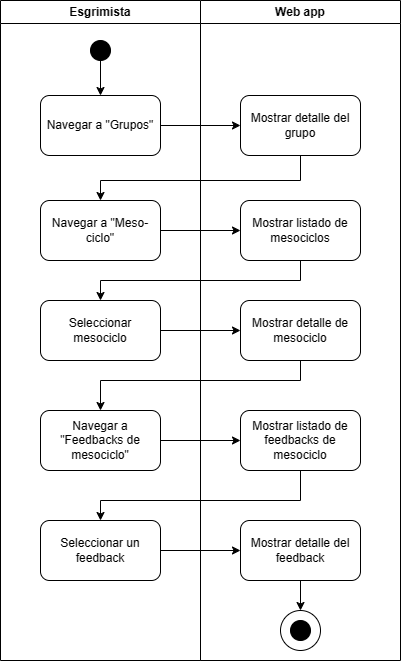

The diagram above was exported from draw.io. Its source (the exported page's mxGraphModel, read from the mxfile embedded in the PNG):
<mxGraphModel dx="1809" dy="1066" grid="1" gridSize="10" guides="1" tooltips="1" connect="1" arrows="1" fold="1" page="1" pageScale="1" pageWidth="850" pageHeight="1100" math="0" shadow="0">
  <root>
    <mxCell id="0" />
    <mxCell id="1" parent="0" />
    <mxCell id="2" value="" style="edgeStyle=orthogonalEdgeStyle;rounded=0;orthogonalLoop=1;jettySize=auto;html=1;" edge="1" source="3" target="14" parent="1">
      <mxGeometry relative="1" as="geometry" />
    </mxCell>
    <mxCell id="3" value="Navegar a &quot;Grupos&quot;" style="rounded=1;whiteSpace=wrap;html=1;" vertex="1" parent="1">
      <mxGeometry x="1135" y="205" width="120" height="60" as="geometry" />
    </mxCell>
    <mxCell id="4" value="" style="edgeStyle=orthogonalEdgeStyle;rounded=0;orthogonalLoop=1;jettySize=auto;html=1;" edge="1" source="5" target="15" parent="1">
      <mxGeometry relative="1" as="geometry" />
    </mxCell>
    <mxCell id="5" value="Navegar a &quot;Meso-ciclo&quot;" style="rounded=1;whiteSpace=wrap;html=1;" vertex="1" parent="1">
      <mxGeometry x="1135" y="310" width="120" height="60" as="geometry" />
    </mxCell>
    <mxCell id="6" value="" style="ellipse;whiteSpace=wrap;html=1;aspect=fixed;fillColor=#000000;" vertex="1" parent="1">
      <mxGeometry x="1185" y="150" width="20" height="20" as="geometry" />
    </mxCell>
    <mxCell id="7" value="" style="edgeStyle=orthogonalEdgeStyle;rounded=0;orthogonalLoop=1;jettySize=auto;html=1;" edge="1" source="6" target="3" parent="1">
      <mxGeometry relative="1" as="geometry" />
    </mxCell>
    <mxCell id="8" value="" style="edgeStyle=orthogonalEdgeStyle;rounded=0;orthogonalLoop=1;jettySize=auto;html=1;" edge="1" source="9" target="17" parent="1">
      <mxGeometry relative="1" as="geometry" />
    </mxCell>
    <mxCell id="9" value="Navegar a &quot;Feedbacks de mesociclo&quot;" style="rounded=1;whiteSpace=wrap;html=1;" vertex="1" parent="1">
      <mxGeometry x="1135" y="520" width="120" height="60" as="geometry" />
    </mxCell>
    <mxCell id="10" value="Esgrimista" style="swimlane;whiteSpace=wrap;html=1;" vertex="1" parent="1">
      <mxGeometry x="1095" y="110" width="200" height="660" as="geometry" />
    </mxCell>
    <mxCell id="11" value="Seleccionar mesociclo" style="rounded=1;whiteSpace=wrap;html=1;" vertex="1" parent="10">
      <mxGeometry x="40" y="300" width="120" height="60" as="geometry" />
    </mxCell>
    <mxCell id="12" value="Seleccionar un feedback" style="rounded=1;whiteSpace=wrap;html=1;" vertex="1" parent="10">
      <mxGeometry x="40" y="520" width="120" height="60" as="geometry" />
    </mxCell>
    <mxCell id="13" value="Web app" style="swimlane;whiteSpace=wrap;html=1;" vertex="1" parent="1">
      <mxGeometry x="1295" y="110" width="200" height="660" as="geometry" />
    </mxCell>
    <mxCell id="14" value="Mostrar detalle del grupo" style="rounded=1;whiteSpace=wrap;html=1;" vertex="1" parent="13">
      <mxGeometry x="40" y="95" width="120" height="60" as="geometry" />
    </mxCell>
    <mxCell id="15" value="Mostrar listado de mesociclos" style="rounded=1;whiteSpace=wrap;html=1;" vertex="1" parent="13">
      <mxGeometry x="40" y="200" width="120" height="60" as="geometry" />
    </mxCell>
    <mxCell id="16" value="Mostrar detalle de mesociclo" style="rounded=1;whiteSpace=wrap;html=1;" vertex="1" parent="13">
      <mxGeometry x="40" y="300" width="120" height="60" as="geometry" />
    </mxCell>
    <mxCell id="17" value="Mostrar listado de feedbacks de mesociclo" style="rounded=1;whiteSpace=wrap;html=1;" vertex="1" parent="13">
      <mxGeometry x="40" y="410" width="120" height="60" as="geometry" />
    </mxCell>
    <mxCell id="18" style="edgeStyle=orthogonalEdgeStyle;rounded=0;orthogonalLoop=1;jettySize=auto;html=1;entryX=0.5;entryY=0;entryDx=0;entryDy=0;" edge="1" parent="13" source="19" target="21">
      <mxGeometry relative="1" as="geometry" />
    </mxCell>
    <mxCell id="19" value="Mostrar detalle del feedback" style="rounded=1;whiteSpace=wrap;html=1;" vertex="1" parent="13">
      <mxGeometry x="40" y="520" width="120" height="60" as="geometry" />
    </mxCell>
    <mxCell id="20" value="" style="group" vertex="1" connectable="0" parent="13">
      <mxGeometry x="80" y="610" width="40" height="40" as="geometry" />
    </mxCell>
    <mxCell id="21" value="" style="ellipse;whiteSpace=wrap;html=1;aspect=fixed;" vertex="1" parent="20">
      <mxGeometry width="40" height="40" as="geometry" />
    </mxCell>
    <mxCell id="22" value="" style="ellipse;whiteSpace=wrap;html=1;aspect=fixed;fillColor=#000000;" vertex="1" parent="20">
      <mxGeometry x="10" y="10" width="20" height="20" as="geometry" />
    </mxCell>
    <mxCell id="23" style="edgeStyle=orthogonalEdgeStyle;rounded=0;orthogonalLoop=1;jettySize=auto;html=1;" edge="1" source="14" target="5" parent="1">
      <mxGeometry relative="1" as="geometry">
        <Array as="points">
          <mxPoint x="1395" y="290" />
          <mxPoint x="1195" y="290" />
        </Array>
      </mxGeometry>
    </mxCell>
    <mxCell id="24" style="edgeStyle=orthogonalEdgeStyle;rounded=0;orthogonalLoop=1;jettySize=auto;html=1;" edge="1" source="15" target="11" parent="1">
      <mxGeometry relative="1" as="geometry">
        <Array as="points">
          <mxPoint x="1395" y="390" />
          <mxPoint x="1195" y="390" />
        </Array>
      </mxGeometry>
    </mxCell>
    <mxCell id="25" value="" style="edgeStyle=orthogonalEdgeStyle;rounded=0;orthogonalLoop=1;jettySize=auto;html=1;" edge="1" source="11" target="16" parent="1">
      <mxGeometry relative="1" as="geometry" />
    </mxCell>
    <mxCell id="26" style="edgeStyle=orthogonalEdgeStyle;rounded=0;orthogonalLoop=1;jettySize=auto;html=1;" edge="1" source="16" target="9" parent="1">
      <mxGeometry relative="1" as="geometry">
        <Array as="points">
          <mxPoint x="1395" y="490" />
          <mxPoint x="1195" y="490" />
        </Array>
      </mxGeometry>
    </mxCell>
    <mxCell id="27" style="edgeStyle=orthogonalEdgeStyle;rounded=0;orthogonalLoop=1;jettySize=auto;html=1;" edge="1" source="17" target="12" parent="1">
      <mxGeometry relative="1" as="geometry">
        <Array as="points">
          <mxPoint x="1395" y="610" />
          <mxPoint x="1195" y="610" />
        </Array>
      </mxGeometry>
    </mxCell>
    <mxCell id="28" value="" style="edgeStyle=orthogonalEdgeStyle;rounded=0;orthogonalLoop=1;jettySize=auto;html=1;" edge="1" source="12" target="19" parent="1">
      <mxGeometry relative="1" as="geometry" />
    </mxCell>
  </root>
</mxGraphModel>